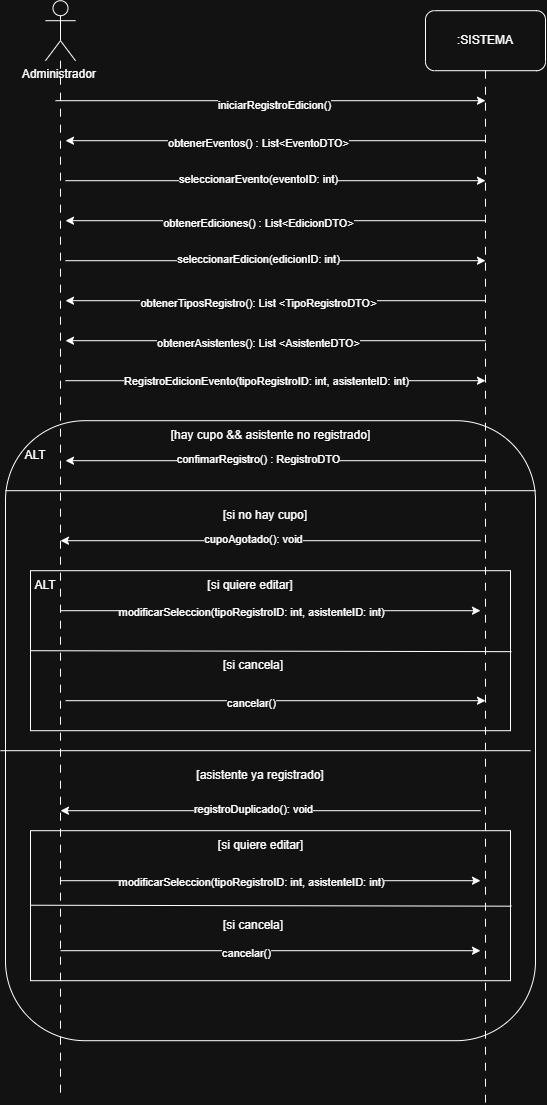

The diagram above was exported from draw.io. Its source (the exported page's mxGraphModel, read from the mxfile embedded in the PNG):
<mxGraphModel dx="1075" dy="581" grid="1" gridSize="10" guides="1" tooltips="1" connect="1" arrows="1" fold="1" page="1" pageScale="1" pageWidth="827" pageHeight="1169" math="0" shadow="0">
  <root>
    <mxCell id="0" />
    <mxCell id="1" parent="0" />
    <mxCell id="g9fz81MI5dauRlAZSf---26" parent="1" style="rounded=1;whiteSpace=wrap;html=1;" value="" vertex="1">
      <mxGeometry height="620" width="530" x="70" y="480" as="geometry" />
    </mxCell>
    <mxCell id="g9fz81MI5dauRlAZSf---1" parent="1" style="shape=umlActor;verticalLabelPosition=bottom;verticalAlign=top;html=1;outlineConnect=0;" value="Administrador&amp;nbsp;&lt;div&gt;&lt;br&gt;&lt;/div&gt;" vertex="1">
      <mxGeometry height="60" width="30" x="110" y="60" as="geometry" />
    </mxCell>
    <mxCell id="g9fz81MI5dauRlAZSf---2" parent="1" style="rounded=1;whiteSpace=wrap;html=1;" value=":SISTEMA" vertex="1">
      <mxGeometry height="60" width="120" x="490" y="70" as="geometry" />
    </mxCell>
    <mxCell id="g9fz81MI5dauRlAZSf---6" edge="1" parent="1" style="endArrow=classic;html=1;rounded=0;" value="">
      <mxGeometry height="50" relative="1" width="50" as="geometry">
        <mxPoint x="120" y="160" as="sourcePoint" />
        <mxPoint x="550" y="160" as="targetPoint" />
      </mxGeometry>
    </mxCell>
    <mxCell id="g9fz81MI5dauRlAZSf---7" connectable="0" parent="g9fz81MI5dauRlAZSf---6" style="edgeLabel;html=1;align=center;verticalAlign=middle;resizable=0;points=[];" value="iniciarRegistroEdicion()" vertex="1">
      <mxGeometry relative="1" x="0.019" y="-4" as="geometry">
        <mxPoint as="offset" />
      </mxGeometry>
    </mxCell>
    <mxCell id="g9fz81MI5dauRlAZSf---10" edge="1" parent="1" style="endArrow=classic;html=1;rounded=0;" value="">
      <mxGeometry height="50" relative="1" width="50" as="geometry">
        <mxPoint x="550" y="200" as="sourcePoint" />
        <mxPoint x="130" y="200" as="targetPoint" />
      </mxGeometry>
    </mxCell>
    <mxCell id="g9fz81MI5dauRlAZSf---11" connectable="0" parent="g9fz81MI5dauRlAZSf---10" style="edgeLabel;html=1;align=center;verticalAlign=middle;resizable=0;points=[];" value="obtenerEventos() : List&amp;lt;EventoDTO&amp;gt;" vertex="1">
      <mxGeometry relative="1" x="0.0814" y="2" as="geometry">
        <mxPoint as="offset" />
      </mxGeometry>
    </mxCell>
    <mxCell id="g9fz81MI5dauRlAZSf---12" edge="1" parent="1" style="endArrow=classic;html=1;rounded=0;" value="">
      <mxGeometry height="50" relative="1" width="50" as="geometry">
        <mxPoint x="130" y="240" as="sourcePoint" />
        <mxPoint x="550" y="240" as="targetPoint" />
      </mxGeometry>
    </mxCell>
    <mxCell id="g9fz81MI5dauRlAZSf---13" connectable="0" parent="g9fz81MI5dauRlAZSf---12" style="edgeLabel;html=1;align=center;verticalAlign=middle;resizable=0;points=[];" value="seleccionarEvento(eventoID: int)" vertex="1">
      <mxGeometry relative="1" x="-0.0859" y="2" as="geometry">
        <mxPoint as="offset" />
      </mxGeometry>
    </mxCell>
    <mxCell id="g9fz81MI5dauRlAZSf---14" edge="1" parent="1" style="endArrow=classic;html=1;rounded=0;" value="">
      <mxGeometry height="50" relative="1" width="50" as="geometry">
        <mxPoint x="550" y="280" as="sourcePoint" />
        <mxPoint x="130" y="280" as="targetPoint" />
      </mxGeometry>
    </mxCell>
    <mxCell id="g9fz81MI5dauRlAZSf---15" connectable="0" parent="g9fz81MI5dauRlAZSf---14" style="edgeLabel;html=1;align=center;verticalAlign=middle;resizable=0;points=[];" value="obtenerEdiciones() : List&amp;lt;EdicionDTO&amp;gt;" vertex="1">
      <mxGeometry relative="1" x="0.0814" y="2" as="geometry">
        <mxPoint as="offset" />
      </mxGeometry>
    </mxCell>
    <mxCell id="g9fz81MI5dauRlAZSf---16" edge="1" parent="1" style="endArrow=classic;html=1;rounded=0;" value="">
      <mxGeometry height="50" relative="1" width="50" as="geometry">
        <mxPoint x="130" y="320" as="sourcePoint" />
        <mxPoint x="550" y="320" as="targetPoint" />
      </mxGeometry>
    </mxCell>
    <mxCell id="g9fz81MI5dauRlAZSf---17" connectable="0" parent="g9fz81MI5dauRlAZSf---16" style="edgeLabel;html=1;align=center;verticalAlign=middle;resizable=0;points=[];" value="seleccionarEdicion(edicionID: int)" vertex="1">
      <mxGeometry relative="1" x="-0.0859" y="2" as="geometry">
        <mxPoint as="offset" />
      </mxGeometry>
    </mxCell>
    <mxCell id="g9fz81MI5dauRlAZSf---19" edge="1" parent="1" style="endArrow=classic;html=1;rounded=0;" value="">
      <mxGeometry height="50" relative="1" width="50" as="geometry">
        <mxPoint x="550" y="360" as="sourcePoint" />
        <mxPoint x="130" y="360" as="targetPoint" />
      </mxGeometry>
    </mxCell>
    <mxCell id="g9fz81MI5dauRlAZSf---20" connectable="0" parent="g9fz81MI5dauRlAZSf---19" style="edgeLabel;html=1;align=center;verticalAlign=middle;resizable=0;points=[];" value="obtenerTiposRegistro(): List &amp;lt;TipoRegistroDTO&amp;gt;" vertex="1">
      <mxGeometry relative="1" x="0.0814" y="2" as="geometry">
        <mxPoint as="offset" />
      </mxGeometry>
    </mxCell>
    <mxCell id="g9fz81MI5dauRlAZSf---21" edge="1" parent="1" style="endArrow=classic;html=1;rounded=0;" value="">
      <mxGeometry height="50" relative="1" width="50" as="geometry">
        <mxPoint x="130" y="440" as="sourcePoint" />
        <mxPoint x="550" y="440" as="targetPoint" />
      </mxGeometry>
    </mxCell>
    <mxCell id="g9fz81MI5dauRlAZSf---22" connectable="0" parent="g9fz81MI5dauRlAZSf---21" style="edgeLabel;html=1;align=center;verticalAlign=middle;resizable=0;points=[];" value="RegistroEdicionEvento(tipoRegistroID: int, asistenteID: int)" vertex="1">
      <mxGeometry relative="1" x="-0.0859" y="2" as="geometry">
        <mxPoint x="8" y="2" as="offset" />
      </mxGeometry>
    </mxCell>
    <mxCell id="g9fz81MI5dauRlAZSf---24" edge="1" parent="1" style="endArrow=classic;html=1;rounded=0;" value="">
      <mxGeometry height="50" relative="1" width="50" as="geometry">
        <mxPoint x="550" y="400" as="sourcePoint" />
        <mxPoint x="130" y="400" as="targetPoint" />
      </mxGeometry>
    </mxCell>
    <mxCell id="g9fz81MI5dauRlAZSf---25" connectable="0" parent="g9fz81MI5dauRlAZSf---24" style="edgeLabel;html=1;align=center;verticalAlign=middle;resizable=0;points=[];" value="obtenerAsistentes(): List &amp;lt;AsistenteDTO&amp;gt;" vertex="1">
      <mxGeometry relative="1" x="0.0814" y="2" as="geometry">
        <mxPoint as="offset" />
      </mxGeometry>
    </mxCell>
    <mxCell id="g9fz81MI5dauRlAZSf---27" parent="1" style="text;html=1;whiteSpace=wrap;strokeColor=none;fillColor=none;align=center;verticalAlign=middle;rounded=0;" value="ALT" vertex="1">
      <mxGeometry height="30" width="60" x="70" y="500" as="geometry" />
    </mxCell>
    <mxCell id="g9fz81MI5dauRlAZSf---29" parent="1" style="text;html=1;whiteSpace=wrap;strokeColor=none;fillColor=none;align=center;verticalAlign=middle;rounded=0;" value="[hay cupo &amp;amp;&amp;amp; asistente no registrado]" vertex="1">
      <mxGeometry height="30" width="215" x="227.5" y="480" as="geometry" />
    </mxCell>
    <mxCell id="g9fz81MI5dauRlAZSf---30" parent="1" style="text;html=1;whiteSpace=wrap;strokeColor=none;fillColor=none;align=center;verticalAlign=middle;rounded=0;" value="[si no hay cupo]" vertex="1">
      <mxGeometry height="30" width="100" x="280" y="560" as="geometry" />
    </mxCell>
    <mxCell id="g9fz81MI5dauRlAZSf---31" edge="1" parent="1" style="endArrow=none;html=1;rounded=0;startArrow=classic;startFill=1;endFill=0;" value="">
      <mxGeometry height="50" relative="1" width="50" as="geometry">
        <mxPoint x="125" y="600" as="sourcePoint" />
        <mxPoint x="545" y="600" as="targetPoint" />
      </mxGeometry>
    </mxCell>
    <mxCell id="g9fz81MI5dauRlAZSf---32" connectable="0" parent="g9fz81MI5dauRlAZSf---31" style="edgeLabel;html=1;align=center;verticalAlign=middle;resizable=0;points=[];" value="cupoAgotado(): void" vertex="1">
      <mxGeometry relative="1" x="-0.0859" y="2" as="geometry">
        <mxPoint as="offset" />
      </mxGeometry>
    </mxCell>
    <mxCell id="g9fz81MI5dauRlAZSf---33" edge="1" parent="1" style="endArrow=none;html=1;rounded=0;startArrow=classic;startFill=1;endFill=0;" value="">
      <mxGeometry height="50" relative="1" width="50" as="geometry">
        <mxPoint x="130" y="520" as="sourcePoint" />
        <mxPoint x="550" y="520" as="targetPoint" />
      </mxGeometry>
    </mxCell>
    <mxCell id="g9fz81MI5dauRlAZSf---34" connectable="0" parent="g9fz81MI5dauRlAZSf---33" style="edgeLabel;html=1;align=center;verticalAlign=middle;resizable=0;points=[];" value="confimarRegistro() : RegistroDTO" vertex="1">
      <mxGeometry relative="1" x="-0.0859" y="2" as="geometry">
        <mxPoint as="offset" />
      </mxGeometry>
    </mxCell>
    <mxCell id="g9fz81MI5dauRlAZSf---36" parent="1" style="text;html=1;whiteSpace=wrap;strokeColor=none;fillColor=none;align=center;verticalAlign=middle;rounded=0;" value="[asistente ya registrado]" vertex="1">
      <mxGeometry height="30" width="130" x="260" y="820" as="geometry" />
    </mxCell>
    <mxCell id="g9fz81MI5dauRlAZSf---37" edge="1" parent="1" style="endArrow=none;html=1;rounded=0;startArrow=classic;startFill=1;endFill=0;" value="">
      <mxGeometry height="50" relative="1" width="50" as="geometry">
        <mxPoint x="125" y="870" as="sourcePoint" />
        <mxPoint x="545" y="870" as="targetPoint" />
      </mxGeometry>
    </mxCell>
    <mxCell id="g9fz81MI5dauRlAZSf---38" connectable="0" parent="g9fz81MI5dauRlAZSf---37" style="edgeLabel;html=1;align=center;verticalAlign=middle;resizable=0;points=[];" value="registroDuplicado(): void" vertex="1">
      <mxGeometry relative="1" x="-0.0859" y="2" as="geometry">
        <mxPoint as="offset" />
      </mxGeometry>
    </mxCell>
    <mxCell id="g9fz81MI5dauRlAZSf---39" edge="1" parent="1" style="endArrow=none;html=1;rounded=0;exitX=0;exitY=0.25;exitDx=0;exitDy=0;entryX=1;entryY=0.25;entryDx=0;entryDy=0;" value="">
      <mxGeometry height="50" relative="1" width="50" as="geometry">
        <mxPoint x="70" y="550" as="sourcePoint" />
        <mxPoint x="599.9999999999998" y="550" as="targetPoint" />
      </mxGeometry>
    </mxCell>
    <mxCell id="g9fz81MI5dauRlAZSf---40" edge="1" parent="1" style="endArrow=none;html=1;rounded=0;exitX=0;exitY=0.25;exitDx=0;exitDy=0;entryX=1;entryY=0.25;entryDx=0;entryDy=0;endSize=6;startSize=6;" value="">
      <mxGeometry height="50" relative="1" width="50" as="geometry">
        <mxPoint x="65" y="810" as="sourcePoint" />
        <mxPoint x="595" y="810" as="targetPoint" />
      </mxGeometry>
    </mxCell>
    <mxCell id="g9fz81MI5dauRlAZSf---57" parent="1" style="rounded=0;whiteSpace=wrap;html=1;" value="" vertex="1">
      <mxGeometry height="160" width="480" x="95" y="630" as="geometry" />
    </mxCell>
    <mxCell id="g9fz81MI5dauRlAZSf---58" parent="1" style="text;html=1;whiteSpace=wrap;strokeColor=none;fillColor=none;align=center;verticalAlign=middle;rounded=0;" value="ALT" vertex="1">
      <mxGeometry height="30" width="60" x="80" y="630" as="geometry" />
    </mxCell>
    <mxCell id="g9fz81MI5dauRlAZSf---59" parent="1" style="text;html=1;whiteSpace=wrap;strokeColor=none;fillColor=none;align=center;verticalAlign=middle;rounded=0;" value="[si quiere editar]" vertex="1">
      <mxGeometry height="30" width="100" x="265" y="630" as="geometry" />
    </mxCell>
    <mxCell id="g9fz81MI5dauRlAZSf---60" parent="1" style="text;html=1;whiteSpace=wrap;strokeColor=none;fillColor=none;align=center;verticalAlign=middle;rounded=0;" value="[si cancela]" vertex="1">
      <mxGeometry height="30" width="100" x="267.5" y="710" as="geometry" />
    </mxCell>
    <mxCell id="g9fz81MI5dauRlAZSf---61" parent="1" style="rounded=0;whiteSpace=wrap;html=1;" value="" vertex="1">
      <mxGeometry height="150" width="480" x="95" y="890" as="geometry" />
    </mxCell>
    <mxCell id="g9fz81MI5dauRlAZSf---3" edge="1" parent="1" source="g9fz81MI5dauRlAZSf---1" style="edgeStyle=orthogonalEdgeStyle;rounded=0;orthogonalLoop=1;jettySize=auto;html=1;endArrow=none;endFill=0;dashed=1;dashPattern=8 8;">
      <mxGeometry relative="1" as="geometry">
        <mxPoint x="125" y="1160" as="targetPoint" />
      </mxGeometry>
    </mxCell>
    <mxCell id="g9fz81MI5dauRlAZSf---4" edge="1" parent="1" source="g9fz81MI5dauRlAZSf---2" style="edgeStyle=orthogonalEdgeStyle;rounded=0;orthogonalLoop=1;jettySize=auto;html=1;endArrow=none;endFill=0;dashed=1;dashPattern=8 8;">
      <mxGeometry relative="1" as="geometry">
        <mxPoint x="550" y="1161.904761904762" as="targetPoint" />
      </mxGeometry>
    </mxCell>
    <mxCell id="g9fz81MI5dauRlAZSf---62" parent="1" style="text;html=1;whiteSpace=wrap;strokeColor=none;fillColor=none;align=center;verticalAlign=middle;rounded=0;" value="[si quiere editar]" vertex="1">
      <mxGeometry height="30" width="115" x="267.5" y="890" as="geometry" />
    </mxCell>
    <mxCell id="g9fz81MI5dauRlAZSf---63" parent="1" style="text;html=1;whiteSpace=wrap;strokeColor=none;fillColor=none;align=center;verticalAlign=middle;rounded=0;" value="[si cancela]" vertex="1">
      <mxGeometry height="30" width="100" x="267.5" y="970" as="geometry" />
    </mxCell>
    <mxCell id="g9fz81MI5dauRlAZSf---64" edge="1" parent="1" style="endArrow=classic;html=1;rounded=0;" value="">
      <mxGeometry height="50" relative="1" width="50" as="geometry">
        <mxPoint x="125" y="670" as="sourcePoint" />
        <mxPoint x="545" y="670" as="targetPoint" />
      </mxGeometry>
    </mxCell>
    <mxCell id="g9fz81MI5dauRlAZSf---65" connectable="0" parent="g9fz81MI5dauRlAZSf---64" style="edgeLabel;html=1;align=center;verticalAlign=middle;resizable=0;points=[];" value="modificarSeleccion(tipoRegistroID: int, asistenteID: int)" vertex="1">
      <mxGeometry relative="1" x="-0.0417" y="-5" as="geometry">
        <mxPoint x="-11" y="-4" as="offset" />
      </mxGeometry>
    </mxCell>
    <mxCell id="g9fz81MI5dauRlAZSf---68" edge="1" parent="1" style="endArrow=none;html=1;rounded=0;entryX=1.001;entryY=0.353;entryDx=0;entryDy=0;entryPerimeter=0;exitX=-0.001;exitY=0.347;exitDx=0;exitDy=0;exitPerimeter=0;" value="">
      <mxGeometry height="50" relative="1" width="50" as="geometry">
        <mxPoint x="94.99999999999999" y="710" as="sourcePoint" />
        <mxPoint x="575.96" y="710.96" as="targetPoint" />
      </mxGeometry>
    </mxCell>
    <mxCell id="g9fz81MI5dauRlAZSf---70" edge="1" parent="1" style="endArrow=classic;html=1;rounded=0;" value="">
      <mxGeometry height="50" relative="1" width="50" as="geometry">
        <mxPoint x="130" y="760" as="sourcePoint" />
        <mxPoint x="550" y="760" as="targetPoint" />
      </mxGeometry>
    </mxCell>
    <mxCell id="g9fz81MI5dauRlAZSf---72" connectable="0" parent="g9fz81MI5dauRlAZSf---70" style="edgeLabel;html=1;align=center;verticalAlign=middle;resizable=0;points=[];" value="cancelar()" vertex="1">
      <mxGeometry relative="1" x="-0.1168" y="-2" as="geometry">
        <mxPoint as="offset" />
      </mxGeometry>
    </mxCell>
    <mxCell id="g9fz81MI5dauRlAZSf---73" edge="1" parent="1" style="endArrow=classic;html=1;rounded=0;" value="">
      <mxGeometry height="50" relative="1" width="50" as="geometry">
        <mxPoint x="125" y="940" as="sourcePoint" />
        <mxPoint x="545" y="940" as="targetPoint" />
      </mxGeometry>
    </mxCell>
    <mxCell id="g9fz81MI5dauRlAZSf---74" connectable="0" parent="g9fz81MI5dauRlAZSf---73" style="edgeLabel;html=1;align=center;verticalAlign=middle;resizable=0;points=[];" value="modificarSeleccion(tipoRegistroID: int, asistenteID: int)" vertex="1">
      <mxGeometry relative="1" x="-0.0417" y="-5" as="geometry">
        <mxPoint x="-11" y="-4" as="offset" />
      </mxGeometry>
    </mxCell>
    <mxCell id="g9fz81MI5dauRlAZSf---75" edge="1" parent="1" style="endArrow=classic;html=1;rounded=0;" value="">
      <mxGeometry height="50" relative="1" width="50" as="geometry">
        <mxPoint x="125" y="1010" as="sourcePoint" />
        <mxPoint x="545" y="1010" as="targetPoint" />
      </mxGeometry>
    </mxCell>
    <mxCell id="g9fz81MI5dauRlAZSf---76" connectable="0" parent="g9fz81MI5dauRlAZSf---75" style="edgeLabel;html=1;align=center;verticalAlign=middle;resizable=0;points=[];" value="cancelar()" vertex="1">
      <mxGeometry relative="1" x="-0.1168" y="-2" as="geometry">
        <mxPoint as="offset" />
      </mxGeometry>
    </mxCell>
    <mxCell id="g9fz81MI5dauRlAZSf---77" edge="1" parent="1" style="endArrow=none;html=1;rounded=0;entryX=1.001;entryY=0.353;entryDx=0;entryDy=0;entryPerimeter=0;exitX=-0.001;exitY=0.347;exitDx=0;exitDy=0;exitPerimeter=0;" value="">
      <mxGeometry height="50" relative="1" width="50" as="geometry">
        <mxPoint x="95" y="964.52" as="sourcePoint" />
        <mxPoint x="575.96" y="965.48" as="targetPoint" />
      </mxGeometry>
    </mxCell>
  </root>
</mxGraphModel>